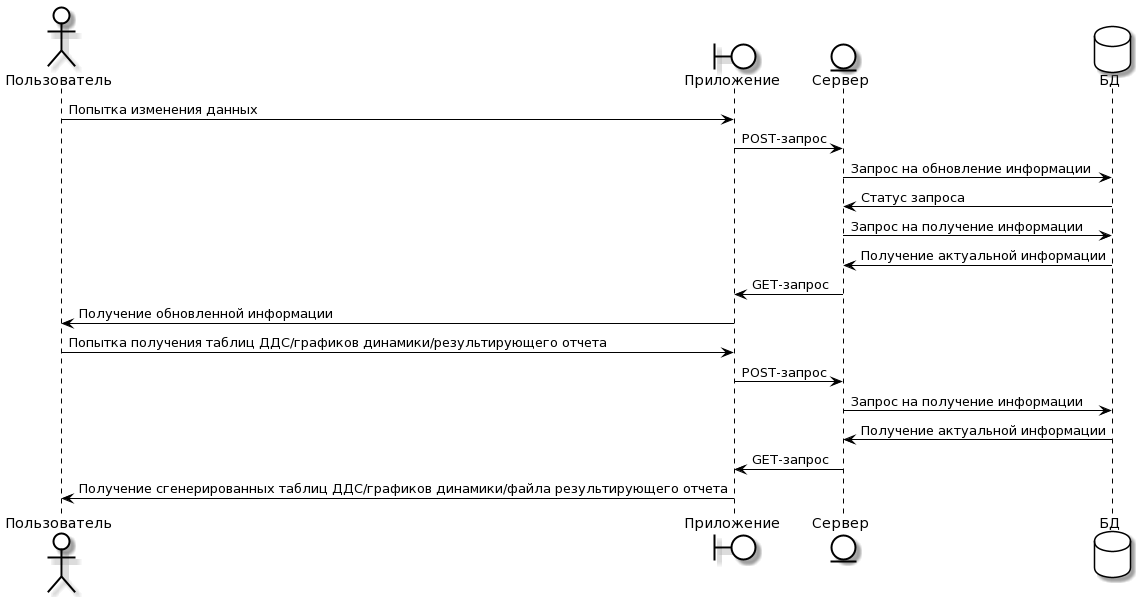

The diagram above was rendered by PlantUML. Its source (embedded in the PNG):
@startuml
skinparam actor {
BackgroundColor White
ArrowColor Black
BorderColor Black
}

skinparam boundary {
BackgroundColor White
ArrowColor Black
BorderColor Black
}

skinparam entity {
BackgroundColor White
ArrowColor Black
BorderColor Black
}

skinparam database {
BackgroundColor White
ArrowColor Black
BorderColor Black
}
 
skinparam component {
BackgroundColor White
ArrowColor Black
BorderColor Black
}

skinparam sequence {
BackgroundColor White
ArrowColor Black
BorderColor Black
LifeLineBorderColor Black
}

actor "Пользователь" as user
boundary "Приложение" as app
entity "Сервер" as server
database "БД" as database

user -> app : Попытка изменения данных
app -> server : POST-запрос
server -> database : Запрос на обновление информации
server <- database : Статус запроса 
server -> database : Запрос на получение информации
server <- database : Получение актуальной информации
app <- server : GET-запрос
user <- app : Получение обновленной информации

user -> app : Попытка получения таблиц ДДС/графиков динамики/результирующего отчета
app -> server : POST-запрос
server -> database : Запрос на получение информации
server <- database : Получение актуальной информации
app <- server : GET-запрос
user <- app : Получение сгенерированных таблиц ДДС/графиков динамики/файла результирующего отчета
@enduml